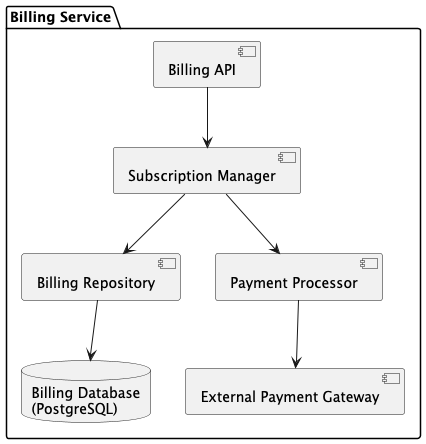

The diagram above was rendered by PlantUML. Its source (embedded in the PNG):
@startuml
package "Billing Service" {

    [Billing API] --> [Subscription Manager]
    [Subscription Manager] --> [Billing Repository]
    [Subscription Manager] --> [Payment Processor]

    [Payment Processor] --> [External Payment Gateway]

    database "Billing Database\n(PostgreSQL)" as BillingDb
    [Billing Repository] --> BillingDb
}
@enduml